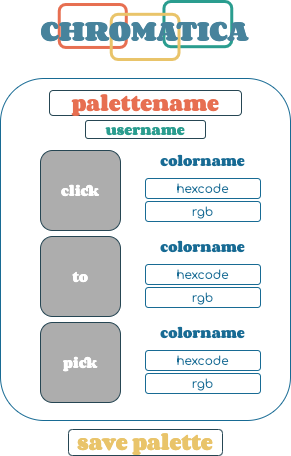

The diagram above was exported from draw.io. Its source (the exported page's mxGraphModel, read from the mxfile embedded in the PNG):
<mxGraphModel dx="946" dy="89" grid="0" gridSize="10" guides="1" tooltips="1" connect="1" arrows="1" fold="1" page="1" pageScale="1" pageWidth="350" pageHeight="520" background="#ffffff" math="0" shadow="0">
  <root>
    <mxCell id="0" />
    <mxCell id="1" parent="0" />
    <mxCell id="1lPSTxu0mMHAnWf78yaa-2" value="" style="group" parent="1" vertex="1" connectable="0">
      <mxGeometry x="88" y="540" width="173.25" height="58" as="geometry" />
    </mxCell>
    <mxCell id="1lPSTxu0mMHAnWf78yaa-3" value="" style="text;html=1;strokeColor=#E76F51;fillColor=none;align=center;verticalAlign=middle;whiteSpace=wrap;rounded=1;fontFamily=Corben;fontSource=https%3A%2F%2Ffonts.google.com%2Fspecimen%2FCorben%3Fpreview.text%3DCHROMATICA%26preview.text_type%3Dcustom%26thickness%3D9;fontStyle=1;strokeWidth=3;shadow=0;labelBackgroundColor=none;labelBorderColor=none;" parent="1lPSTxu0mMHAnWf78yaa-2" vertex="1">
      <mxGeometry x="0.7532608695652174" y="3.012987012987013" width="67.04021739130435" height="42.935064935064936" as="geometry" />
    </mxCell>
    <mxCell id="1lPSTxu0mMHAnWf78yaa-4" value="" style="text;html=1;strokeColor=#2a9d8f;fillColor=none;align=center;verticalAlign=middle;whiteSpace=wrap;rounded=1;fontFamily=Corben;fontSource=https%3A%2F%2Ffonts.google.com%2Fspecimen%2FCorben%3Fpreview.text%3DCHROMATICA%26preview.text_type%3Dcustom%26thickness%3D9;fontStyle=1;strokeWidth=3;shadow=0;labelBackgroundColor=none;labelBorderColor=none;" parent="1lPSTxu0mMHAnWf78yaa-2" vertex="1">
      <mxGeometry x="105.45652173913044" width="67.79347826086956" height="45.1948051948052" as="geometry" />
    </mxCell>
    <mxCell id="1lPSTxu0mMHAnWf78yaa-5" value="" style="text;html=1;strokeColor=#e9c46a;fillColor=none;align=center;verticalAlign=middle;whiteSpace=wrap;rounded=1;fontFamily=Corben;fontSource=https%3A%2F%2Ffonts.google.com%2Fspecimen%2FCorben%3Fpreview.text%3DCHROMATICA%26preview.text_type%3Dcustom%26thickness%3D9;fontStyle=1;strokeWidth=3;shadow=0;labelBackgroundColor=none;labelBorderColor=none;" parent="1lPSTxu0mMHAnWf78yaa-2" vertex="1">
      <mxGeometry x="52.72826086956522" y="12.805194805194805" width="67.79347826086956" height="45.1948051948052" as="geometry" />
    </mxCell>
    <mxCell id="1lPSTxu0mMHAnWf78yaa-6" value="&lt;font face=&quot;Corben&quot; data-font-src=&quot;https://fonts.google.com/specimen/Corben?preview.text=CHROMATICA&amp;amp;preview.text_type=custom&amp;amp;thickness=9&quot; style=&quot;font-size: 24px&quot; color=&quot;#47839c&quot;&gt;CHROMATICA&lt;/font&gt;" style="text;html=1;strokeColor=none;fillColor=none;align=center;verticalAlign=middle;whiteSpace=wrap;rounded=0;shadow=0;labelBackgroundColor=none;fontFamily=Comfortaa;fontSource=https%3A%2F%2Ffonts.googleapis.com%2Fcss%3Ffamily%3DComfortaa;fontColor=#2A9D8F;" parent="1lPSTxu0mMHAnWf78yaa-2" vertex="1">
      <mxGeometry y="20.337662337662337" width="173.25" height="15.064935064935066" as="geometry" />
    </mxCell>
    <mxCell id="1lPSTxu0mMHAnWf78yaa-7" value="" style="rounded=1;whiteSpace=wrap;html=1;shadow=0;labelBackgroundColor=none;fontFamily=Corben;fontSource=https%3A%2F%2Ffonts.google.com%2Fspecimen%2FCorben%3Fpreview.text%3DCHROMATICA%26preview.text_type%3Dcustom%26thickness%3D9;fontColor=#264653;strokeColor=#186B94;strokeWidth=1;fillColor=none;perimeterSpacing=6;" parent="1" vertex="1">
      <mxGeometry x="30" y="617" width="290" height="342" as="geometry" />
    </mxCell>
    <mxCell id="1lPSTxu0mMHAnWf78yaa-8" value="&lt;font style=&quot;font-size: 18px&quot;&gt;palettename&lt;/font&gt;" style="text;html=1;strokeColor=#264653;fillColor=none;align=center;verticalAlign=middle;whiteSpace=wrap;rounded=1;shadow=0;labelBackgroundColor=none;fontFamily=Corben;fontSource=https%3A%2F%2Ffonts.google.com%2Fspecimen%2FCorben%3Fpreview.text%3DCHROMATICA%26preview.text_type%3Dcustom%26thickness%3D9;fontColor=#E76F51;strokeWidth=1;" parent="1" vertex="1">
      <mxGeometry x="79" y="629" width="192" height="25" as="geometry" />
    </mxCell>
    <mxCell id="1lPSTxu0mMHAnWf78yaa-9" value="" style="group" parent="1" vertex="1" connectable="0">
      <mxGeometry x="70" y="689" width="220" height="80" as="geometry" />
    </mxCell>
    <mxCell id="1lPSTxu0mMHAnWf78yaa-10" value="click" style="rounded=1;whiteSpace=wrap;html=1;shadow=0;labelBackgroundColor=none;fontFamily=Corben;fontSource=https%3A%2F%2Ffonts.google.com%2Fspecimen%2FCorben%3Fpreview.text%3DCHROMATICA%26preview.text_type%3Dcustom%26thickness%3D9;fontColor=#FFFFFF;strokeColor=#264653;strokeWidth=1;fillColor=#ADADAD;" parent="1lPSTxu0mMHAnWf78yaa-9" vertex="1">
      <mxGeometry width="80" height="80" as="geometry" />
    </mxCell>
    <mxCell id="1lPSTxu0mMHAnWf78yaa-11" value="&lt;p style=&quot;line-height: 100%&quot;&gt;&lt;font color=&quot;#186b94&quot;&gt;colorname&lt;/font&gt;&lt;/p&gt;" style="rounded=1;whiteSpace=wrap;html=1;shadow=0;labelBackgroundColor=none;fontFamily=Corben;fontSource=https%3A%2F%2Ffonts.google.com%2Fspecimen%2FCorben%3Fpreview.text%3DCHROMATICA%26preview.text_type%3Dcustom%26thickness%3D9;fontColor=#264653;strokeColor=none;strokeWidth=2;fillColor=#FFFFFF;" parent="1lPSTxu0mMHAnWf78yaa-9" vertex="1">
      <mxGeometry x="105" width="115" height="19" as="geometry" />
    </mxCell>
    <mxCell id="1lPSTxu0mMHAnWf78yaa-12" value="&lt;font face=&quot;Comfortaa&quot; data-font-src=&quot;https://fonts.googleapis.com/css?family=Comfortaa&quot;&gt;hexcode&lt;/font&gt;" style="rounded=1;whiteSpace=wrap;html=1;shadow=0;labelBackgroundColor=none;fontFamily=Corben;fontSource=https%3A%2F%2Ffonts.google.com%2Fspecimen%2FCorben%3Fpreview.text%3DCHROMATICA%26preview.text_type%3Dcustom%26thickness%3D9;fontColor=#186B94;strokeColor=#186B94;strokeWidth=1;fillColor=none;" parent="1lPSTxu0mMHAnWf78yaa-9" vertex="1">
      <mxGeometry x="105" y="28" width="115" height="20" as="geometry" />
    </mxCell>
    <mxCell id="1lPSTxu0mMHAnWf78yaa-13" value="&lt;font face=&quot;Comfortaa&quot; data-font-src=&quot;https://fonts.googleapis.com/css?family=Comfortaa&quot;&gt;rgb&lt;/font&gt;" style="rounded=1;whiteSpace=wrap;html=1;shadow=0;labelBackgroundColor=none;fontFamily=Corben;fontSource=https%3A%2F%2Ffonts.google.com%2Fspecimen%2FCorben%3Fpreview.text%3DCHROMATICA%26preview.text_type%3Dcustom%26thickness%3D9;fontColor=#186B94;strokeColor=#186B94;strokeWidth=1;fillColor=none;" parent="1lPSTxu0mMHAnWf78yaa-9" vertex="1">
      <mxGeometry x="105" y="51" width="115" height="20" as="geometry" />
    </mxCell>
    <mxCell id="1lPSTxu0mMHAnWf78yaa-24" value="&lt;font color=&quot;#2a9d8f&quot;&gt;username&lt;/font&gt;" style="rounded=1;whiteSpace=wrap;html=1;shadow=0;labelBackgroundColor=none;fontFamily=Corben;fontSource=https%3A%2F%2Ffonts.google.com%2Fspecimen%2FCorben%3Fpreview.text%3DCHROMATICA%26preview.text_type%3Dcustom%26thickness%3D9;fontColor=#E76F51;strokeColor=#264653;strokeWidth=1;fillColor=#FFFFFF;" parent="1" vertex="1">
      <mxGeometry x="115" y="659" width="120" height="18" as="geometry" />
    </mxCell>
    <mxCell id="5HODmohPKUPp7BX2XlSd-1" value="" style="group" vertex="1" connectable="0" parent="1">
      <mxGeometry x="70" y="775" width="220" height="80" as="geometry" />
    </mxCell>
    <mxCell id="5HODmohPKUPp7BX2XlSd-2" value="to" style="rounded=1;whiteSpace=wrap;html=1;shadow=0;labelBackgroundColor=none;fontFamily=Corben;fontSource=https%3A%2F%2Ffonts.google.com%2Fspecimen%2FCorben%3Fpreview.text%3DCHROMATICA%26preview.text_type%3Dcustom%26thickness%3D9;fontColor=#FFFFFF;strokeColor=#264653;strokeWidth=1;fillColor=#ADADAD;" vertex="1" parent="5HODmohPKUPp7BX2XlSd-1">
      <mxGeometry width="80" height="80" as="geometry" />
    </mxCell>
    <mxCell id="5HODmohPKUPp7BX2XlSd-3" value="&lt;p style=&quot;line-height: 100%&quot;&gt;&lt;font color=&quot;#186b94&quot;&gt;colorname&lt;/font&gt;&lt;/p&gt;" style="rounded=1;whiteSpace=wrap;html=1;shadow=0;labelBackgroundColor=none;fontFamily=Corben;fontSource=https%3A%2F%2Ffonts.google.com%2Fspecimen%2FCorben%3Fpreview.text%3DCHROMATICA%26preview.text_type%3Dcustom%26thickness%3D9;fontColor=#264653;strokeColor=none;strokeWidth=2;fillColor=#FFFFFF;" vertex="1" parent="5HODmohPKUPp7BX2XlSd-1">
      <mxGeometry x="105" width="115" height="19" as="geometry" />
    </mxCell>
    <mxCell id="5HODmohPKUPp7BX2XlSd-4" value="&lt;font face=&quot;Comfortaa&quot; data-font-src=&quot;https://fonts.googleapis.com/css?family=Comfortaa&quot;&gt;hexcode&lt;/font&gt;" style="rounded=1;whiteSpace=wrap;html=1;shadow=0;labelBackgroundColor=none;fontFamily=Corben;fontSource=https%3A%2F%2Ffonts.google.com%2Fspecimen%2FCorben%3Fpreview.text%3DCHROMATICA%26preview.text_type%3Dcustom%26thickness%3D9;fontColor=#186B94;strokeColor=#186B94;strokeWidth=1;fillColor=none;" vertex="1" parent="5HODmohPKUPp7BX2XlSd-1">
      <mxGeometry x="105" y="28" width="115" height="20" as="geometry" />
    </mxCell>
    <mxCell id="5HODmohPKUPp7BX2XlSd-5" value="&lt;font face=&quot;Comfortaa&quot; data-font-src=&quot;https://fonts.googleapis.com/css?family=Comfortaa&quot;&gt;rgb&lt;/font&gt;" style="rounded=1;whiteSpace=wrap;html=1;shadow=0;labelBackgroundColor=none;fontFamily=Corben;fontSource=https%3A%2F%2Ffonts.google.com%2Fspecimen%2FCorben%3Fpreview.text%3DCHROMATICA%26preview.text_type%3Dcustom%26thickness%3D9;fontColor=#186B94;strokeColor=#186B94;strokeWidth=1;fillColor=none;" vertex="1" parent="5HODmohPKUPp7BX2XlSd-1">
      <mxGeometry x="105" y="51" width="115" height="20" as="geometry" />
    </mxCell>
    <mxCell id="5HODmohPKUPp7BX2XlSd-6" value="" style="group" vertex="1" connectable="0" parent="1">
      <mxGeometry x="70" y="861" width="220" height="80" as="geometry" />
    </mxCell>
    <mxCell id="5HODmohPKUPp7BX2XlSd-7" value="pick" style="rounded=1;whiteSpace=wrap;html=1;shadow=0;labelBackgroundColor=none;fontFamily=Corben;fontSource=https%3A%2F%2Ffonts.google.com%2Fspecimen%2FCorben%3Fpreview.text%3DCHROMATICA%26preview.text_type%3Dcustom%26thickness%3D9;fontColor=#FFFFFF;strokeColor=#264653;strokeWidth=1;fillColor=#ADADAD;" vertex="1" parent="5HODmohPKUPp7BX2XlSd-6">
      <mxGeometry width="80" height="80" as="geometry" />
    </mxCell>
    <mxCell id="5HODmohPKUPp7BX2XlSd-8" value="&lt;p style=&quot;line-height: 100%&quot;&gt;&lt;font color=&quot;#186b94&quot;&gt;colorname&lt;/font&gt;&lt;/p&gt;" style="rounded=1;whiteSpace=wrap;html=1;shadow=0;labelBackgroundColor=none;fontFamily=Corben;fontSource=https%3A%2F%2Ffonts.google.com%2Fspecimen%2FCorben%3Fpreview.text%3DCHROMATICA%26preview.text_type%3Dcustom%26thickness%3D9;fontColor=#264653;strokeColor=none;strokeWidth=2;fillColor=#FFFFFF;" vertex="1" parent="5HODmohPKUPp7BX2XlSd-6">
      <mxGeometry x="105" width="115" height="19" as="geometry" />
    </mxCell>
    <mxCell id="5HODmohPKUPp7BX2XlSd-9" value="&lt;font face=&quot;Comfortaa&quot; data-font-src=&quot;https://fonts.googleapis.com/css?family=Comfortaa&quot;&gt;hexcode&lt;/font&gt;" style="rounded=1;whiteSpace=wrap;html=1;shadow=0;labelBackgroundColor=none;fontFamily=Corben;fontSource=https%3A%2F%2Ffonts.google.com%2Fspecimen%2FCorben%3Fpreview.text%3DCHROMATICA%26preview.text_type%3Dcustom%26thickness%3D9;fontColor=#186B94;strokeColor=#186B94;strokeWidth=1;fillColor=none;" vertex="1" parent="5HODmohPKUPp7BX2XlSd-6">
      <mxGeometry x="105" y="28" width="115" height="20" as="geometry" />
    </mxCell>
    <mxCell id="5HODmohPKUPp7BX2XlSd-10" value="&lt;font face=&quot;Comfortaa&quot; data-font-src=&quot;https://fonts.googleapis.com/css?family=Comfortaa&quot;&gt;rgb&lt;/font&gt;" style="rounded=1;whiteSpace=wrap;html=1;shadow=0;labelBackgroundColor=none;fontFamily=Corben;fontSource=https%3A%2F%2Ffonts.google.com%2Fspecimen%2FCorben%3Fpreview.text%3DCHROMATICA%26preview.text_type%3Dcustom%26thickness%3D9;fontColor=#186B94;strokeColor=#186B94;strokeWidth=1;fillColor=none;" vertex="1" parent="5HODmohPKUPp7BX2XlSd-6">
      <mxGeometry x="105" y="51" width="115" height="20" as="geometry" />
    </mxCell>
    <mxCell id="5HODmohPKUPp7BX2XlSd-11" value="&lt;font style=&quot;font-size: 18px&quot; color=&quot;#e9c46a&quot;&gt;save palette&lt;/font&gt;" style="text;html=1;strokeColor=#264653;fillColor=none;align=center;verticalAlign=middle;whiteSpace=wrap;rounded=1;shadow=0;labelBackgroundColor=none;fontFamily=Corben;fontSource=https%3A%2F%2Ffonts.google.com%2Fspecimen%2FCorben%3Fpreview.text%3DCHROMATICA%26preview.text_type%3Dcustom%26thickness%3D9;fontColor=#E76F51;strokeWidth=1;" vertex="1" parent="1">
      <mxGeometry x="98" y="968" width="154" height="26" as="geometry" />
    </mxCell>
  </root>
</mxGraphModel>